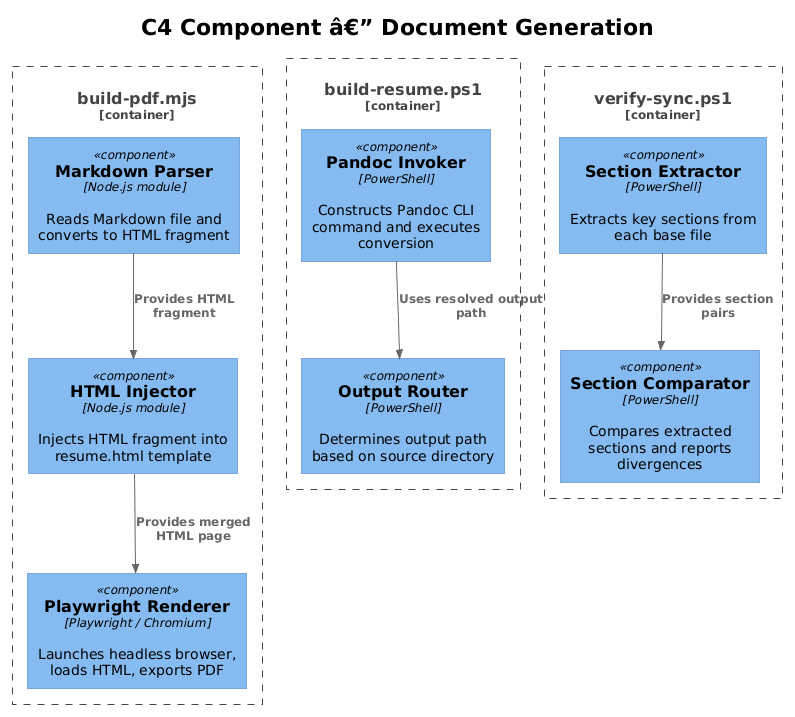

The diagram above was rendered by PlantUML. Its source (embedded in the PNG):
@startuml
!theme plain
!include <C4/C4_Component>

title C4 Component â€” Document Generation

Container_Boundary(buildPdf, "build-pdf.mjs") {
    Component(mdParser, "Markdown Parser", "Node.js module", "Reads Markdown file and converts to HTML fragment")
    Component(htmlInjector, "HTML Injector", "Node.js module", "Injects HTML fragment into resume.html template")
    Component(playwrightRenderer, "Playwright Renderer", "Playwright / Chromium", "Launches headless browser, loads HTML, exports PDF")
}

Container_Boundary(buildResume, "build-resume.ps1") {
    Component(pandocInvoker, "Pandoc Invoker", "PowerShell", "Constructs Pandoc CLI command and executes conversion")
    Component(outputRouter, "Output Router", "PowerShell", "Determines output path based on source directory")
}

Container_Boundary(verifySync, "verify-sync.ps1") {
    Component(sectionExtractor, "Section Extractor", "PowerShell", "Extracts key sections from each base file")
    Component(sectionComparator, "Section Comparator", "PowerShell", "Compares extracted sections and reports divergences")
}

Rel(mdParser, htmlInjector, "Provides HTML fragment")
Rel(htmlInjector, playwrightRenderer, "Provides merged HTML page")
Rel(pandocInvoker, outputRouter, "Uses resolved output path")
Rel(sectionExtractor, sectionComparator, "Provides section pairs")
@enduml